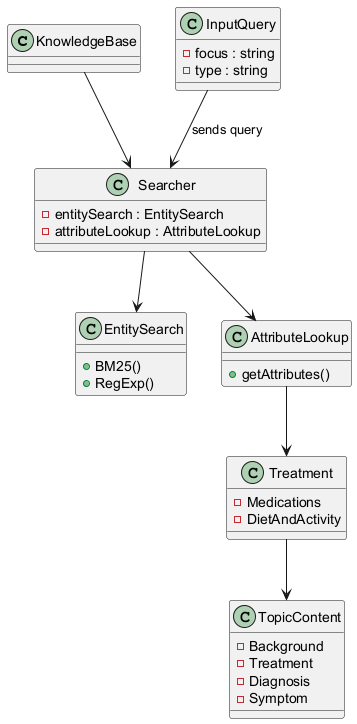

The diagram above was rendered by PlantUML. Its source (embedded in the PNG):
@startuml
class "KnowledgeBase" {
}

class "Searcher" {
  - entitySearch : EntitySearch
  - attributeLookup : AttributeLookup
}

class "EntitySearch" {
  + BM25()
  + RegExp()
}

class "AttributeLookup" {
  + getAttributes()
}

class "InputQuery" {
  - focus : string
  - type : string
}

class "TopicContent" {
  - Background
  - Treatment
  - Diagnosis
  - Symptom
}

class "Treatment" {
  - Medications
  - DietAndActivity
}

KnowledgeBase --> Searcher
Searcher --> EntitySearch
Searcher --> AttributeLookup
InputQuery --> Searcher : sends query
AttributeLookup --> Treatment
Treatment --> TopicContent
@enduml